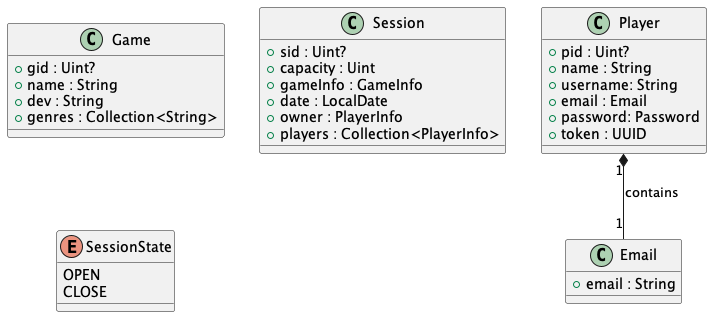

The diagram above was rendered by PlantUML. Its source (embedded in the PNG):
@startuml
'https://plantuml.com/sequence-diagram
class Player {
    +pid : Uint?
    +name : String
    +username: String
    +email : Email
    +password: Password
    +token : UUID
}
class Game {
    +gid : Uint?
    +name : String
    +dev : String
    +genres : Collection<String>
}
class Session {
    +sid : Uint?
    +capacity : Uint
    +gameInfo : GameInfo
    +date : LocalDate
    +owner : PlayerInfo
    +players : Collection<PlayerInfo>
}
enum SessionState {
    OPEN
    CLOSE
}
class Email {
    +email : String
}
Player "1" *-- "1" Email : contains
@enduml